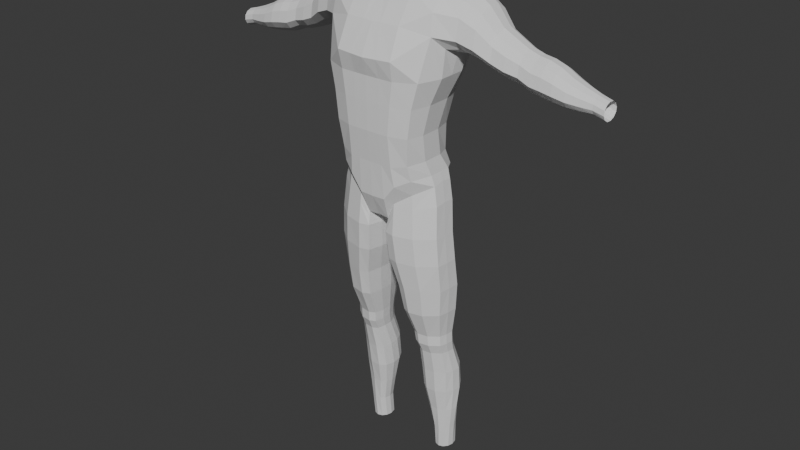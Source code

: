 # Source: body.blend  (saved by Blender 4.2.66; exported with 4.5.12 LTS)
import bpy
from mathutils import Matrix  # noqa: F401  (used for matrix-valued properties, if any)

bpy.ops.wm.read_factory_settings(use_empty=True)
scene = bpy.context.scene
scene.name = 'Scene'

# ---- collections
col_model = bpy.data.collections.new('Model'); scene.collection.children.link(col_model)
col_body = bpy.data.collections.new('Body'); col_model.children.link(col_body)
col_references = bpy.data.collections.new('References'); scene.collection.children.link(col_references)
col_male_neutral = bpy.data.collections.new('Male/Neutral'); col_references.children.link(col_male_neutral)
col_body_m = bpy.data.collections.new('Body_M'); col_male_neutral.children.link(col_body_m)
col_head_m = bpy.data.collections.new('Head_M'); col_male_neutral.children.link(col_head_m)
col_hands_n = bpy.data.collections.new('Hands_N'); col_male_neutral.children.link(col_hands_n)
col_feet_n = bpy.data.collections.new('Feet_N'); col_male_neutral.children.link(col_feet_n)
col_female = bpy.data.collections.new('Female'); col_references.children.link(col_female)
col_body_f = bpy.data.collections.new('Body_F'); col_female.children.link(col_body_f)
col_head_f = bpy.data.collections.new('Head_F'); col_female.children.link(col_head_f)

# ---- world
world_world = bpy.data.worlds.new('World'); scene.world = world_world
world_world.use_nodes = True; world_world.node_tree.nodes.clear()
_N = world_world.node_tree.nodes; _L = world_world.node_tree.links
n0 = _N.new('ShaderNodeOutputWorld'); n0.name = 'World Output'; n0.location = (300, 300)
n1 = _N.new('ShaderNodeBackground'); n1.name = 'Background'; n1.location = (10, 300)
n1.inputs[0].default_value = (0.05088, 0.05088, 0.05088, 1.0)
_L.new(n1.outputs[0], n0.inputs[0])
n0.is_active_output = True
world_world.color = (0.05088, 0.05088, 0.05088)
world_world.use_sun_shadow = False
world_world.sun_shadow_jitter_overblur = 0.0

# ---- meshes
me_cube_001 = bpy.data.meshes.new('Cube.001')
me_cube_001.from_pydata([(0.6249, -0.3845, -0.7243), (0.8968, -0.1074, 2.39), (0.6328, 0.4853, -0.7347), (0.9233, 0.8362, 2.194), (0.9644, 0.6974, 1.614), (0.9401, -0.3791, 1.844), (0.8548, 0.6145, 1.185), (0.8505, -0.5525, 1.175), (0.7483, 0.4673, 0.7496), (0.7458, -0.574, 0.7476), (0.6865, 0.3602, 0.2723), (0.6849, -0.5806, 0.2749), (0.6369, 0.4149, -0.2036), (0.6351, -0.5252, -0.1979), (0.6664, 0.511, -0.4626), (0.6601, -0.463, -0.4558), (0.3384, 0.5847, -0.9313), (-0.0004128, 0.5584, -1.22), (0.0, 0.7819, 2.442), (0.4889, 0.7808, 2.439), (3.313e-05, -0.4428, -1.21), (0.3371, -0.4804, -0.9202), (0.4916, -0.2385, 2.419), (0.0, -0.2381, 2.42), (0.4993, -0.7593, 1.478), (0.0, -0.8001, 1.462), (0.0, 0.916, 1.501), (0.4993, 0.8868, 1.512), (0.0, 0.7606, 1.168), (0.4827, 0.7487, 1.172), (0.4827, -0.6956, 1.16), (0.0, -0.7053, 1.159), (0.4296, -0.6915, 0.7576), (0.0, -0.7054, 0.7619), (0.0, 0.5856, 0.7619), (0.4296, 0.5725, 0.7576), (0.0, 0.4342, 0.2811), (0.3846, 0.4331, 0.2803), (0.3846, -0.6851, 0.2835), (0.0, -0.6963, 0.2838), (0.3922, -0.6272, -0.2449), (7.267e-05, -0.636, -0.2406), (-0.0003756, 0.5076, -0.2517), (0.3922, 0.5029, -0.2545), (0.0001521, 0.6765, -0.8375), (0.428, 0.6529, -0.5802), (0.428, -0.5875, -0.5753), (0.0004279, -0.6027, -0.8334), (0.2551, 0.147, 2.631), (0.2538, 0.5073, 2.634), (0.124, -0.1943, -1.362), (0.124, 0.3196, -1.364), (0.8702, -0.1407, -0.5908), (0.8719, 0.2402, -0.586), (0.9007, 0.682, 2.372), (0.8853, 0.1824, 2.501), (1.068, 0.3843, 1.58), (1.031, -0.1482, 1.63), (0.2329, -0.5963, -0.8305), (0.2329, 0.6653, -0.8349), (0.2192, 0.5072, -0.2533), (0.2192, -0.6331, -0.2429), (1.024, 0.2649, 1.199), (1.022, -0.2061, 1.197), (0.8582, 0.1485, 0.7661), (0.8577, -0.2655, 0.7647), (0.2162, -0.6921, 0.2831), (0.2162, 0.4364, 0.2801), (0.2371, 0.5816, 0.7595), (0.2371, -0.7004, 0.7594), (0.7707, 0.04563, 0.2826), (0.7713, -0.3158, 0.2833), (0.7663, 0.1177, -0.1609), (0.7674, -0.249, -0.1587), (0.2372, -0.7013, 1.16), (0.2372, 0.7561, 1.171), (0.2401, 0.9025, 1.506), (0.2401, -0.781, 1.47), (0.8236, 0.2496, -0.4133), (0.8205, -0.1628, -0.41), (0.4642, 0.5008, 2.607), (0.4654, 0.1388, 2.602), (0.0, 0.5054, 2.638), (0.0, 0.1513, 2.636), (0.1785, -0.236, 2.44), (0.1906, -0.4469, -1.223), (0.1785, 0.7883, 2.458), (0.1915, 0.5631, -1.232), (0.0001475, 0.3194, -1.369), (0.0001475, -0.194, -1.367), (0.0001475, 0.06191, -1.381), (0.09561, 0.06188, -1.376), (0.871, 0.0547, -0.5536), (0.8883, 0.4534, 2.483), (1.065, 0.1373, 1.597), (1.023, 0.0294, 1.198), (0.858, -0.05849, 0.7654), (0.771, -0.1351, 0.2829), (0.7668, -0.06565, -0.1598), (0.8221, 0.04343, -0.4116), (0.4648, 0.3198, 2.604), (0.0, 0.3284, 2.637), (0.2546, 0.3276, 2.634), (0.6249, -0.3845, -0.7243), (0.6328, 0.4853, -0.7347), (0.3384, 0.5847, -0.9313), (0.3371, -0.4804, -0.9202), (0.124, -0.1943, -1.362), (0.124, 0.3196, -1.364), (0.8702, -0.1407, -0.5908), (0.8719, 0.2402, -0.586), (0.1906, -0.4469, -1.223), (0.1915, 0.5631, -1.232), (0.09561, 0.06188, -1.376), (0.871, 0.0547, -0.5536), (0.7111, 0.2896, -5.868), (0.8508, 0.5897, -5.868), (0.7911, 0.6624, -5.868), (0.6298, 0.3159, -5.868), (0.5479, 0.4884, -5.868), (0.6286, 0.6616, -5.868), (0.7922, 0.3168, -5.868), (0.8729, 0.49, -5.868), (0.57, 0.3887, -5.868), (0.7097, 0.6888, -5.868), (0.5694, 0.5883, -5.868), (0.8515, 0.3901, -5.868), (0.4465, -0.04255, -3.577), (0.5493, -0.09485, -3.577), (0.4619, 0.4348, -3.577), (0.5373, 0.555, -3.577), (0.8857, 0.05266, -3.577), (0.7269, -0.06706, -3.577), (0.6547, 0.5499, -3.577), (0.8213, 0.468, -3.577), (0.4098, 0.1196, -3.577), (0.4112, 0.2838, -3.577), (0.9391, 0.3091, -3.577), (0.9248, 0.1759, -3.577), (0.4667, 0.04198, -3.765), (0.431, -0.06423, -3.389), (0.5369, -0.1148, -3.389), (0.5621, -0.009625, -3.765), (0.4855, 0.4821, -3.765), (0.4421, 0.4304, -3.389), (0.3927, 0.2729, -3.389), (0.4358, 0.3439, -3.765), (0.9268, 0.3601, -3.765), (0.9352, 0.3066, -3.389), (0.8108, 0.4705, -3.389), (0.8203, 0.5075, -3.765), (0.6681, 0.5845, -3.765), (0.6368, 0.5537, -3.389), (0.5166, 0.5578, -3.389), (0.5584, 0.5902, -3.765), (0.4327, 0.1922, -3.765), (0.3931, 0.103, -3.389), (0.8733, 0.1214, -3.765), (0.8844, 0.04335, -3.389), (0.9215, 0.1705, -3.389), (0.9124, 0.2356, -3.765), (0.7208, -0.08308, -3.389), (0.7259, 0.01322, -3.765), (0.5044, -0.3203, -2.9), (0.4788, -0.404, -2.428), (0.3898, -0.4962, -1.931), (0.3474, -0.5346, -1.451), (0.1729, -0.4935, -1.451), (0.2154, -0.4479, -1.931), (0.3276, -0.3476, -2.428), (0.3688, -0.2597, -2.9), (0.1121, -0.2359, -1.451), (0.1543, -0.1929, -1.931), (0.2743, -0.09414, -2.428), (0.3207, -0.02686, -2.9), (0.7471, -0.2651, -2.9), (0.7568, -0.3334, -2.428), (0.7183, -0.4156, -1.931), (0.6837, -0.4446, -1.451), (0.3141, 0.2095, -2.9), (0.2608, 0.1631, -2.428), (0.1323, 0.06576, -1.931), (0.0839, 0.02559, -1.451), (0.1259, 0.2853, -1.451), (0.183, 0.3192, -1.931), (0.313, 0.4111, -2.428), (0.3688, 0.4334, -2.9), (0.1979, 0.5254, -1.451), (0.2662, 0.5476, -1.931), (0.3956, 0.6281, -2.428), (0.4532, 0.6224, -2.9), (0.8373, 0.5132, -2.9), (0.8316, 0.5212, -2.428), (0.777, 0.4508, -1.931), (0.7168, 0.4373, -1.451), (0.9882, 0.1868, -1.451), (1.033, 0.2026, -1.931), (1.04, 0.274, -2.428), (1.011, 0.2856, -2.9), (0.9834, -0.005661, -1.451), (1.025, 0.008622, -1.931), (1.029, 0.07724, -2.428), (0.9974, 0.1008, -2.9), (0.6029, 0.623, -2.9), (0.5583, 0.6349, -2.428), (0.4492, 0.56, -1.931), (0.3769, 0.5429, -1.451), (0.9721, -0.2045, -1.451), (1.002, -0.1875, -1.931), (0.9991, -0.117, -2.428), (0.9607, -0.07704, -2.9), (0.5657, 0.3381, -5.45), (0.4891, 0.2883, -5.029), (0.432, 0.2164, -4.616), (0.4377, 0.1476, -4.194), (0.3984, 0.3167, -4.194), (0.3923, 0.3817, -4.616), (0.4555, 0.404, -5.029), (0.5413, 0.4408, -5.451), (0.6323, 0.274, -5.45), (0.5813, 0.2262, -5.029), (0.5422, 0.14, -4.616), (0.5475, 0.08025, -4.194), (0.7288, 0.2585, -5.451), (0.7222, 0.2198, -5.029), (0.718, 0.144, -4.616), (0.7299, 0.09594, -4.195), (0.6182, 0.6247, -5.45), (0.546, 0.6161, -5.029), (0.483, 0.6911, -4.616), (0.4733, 0.6384, -4.194), (0.5677, 0.7493, -4.194), (0.5894, 0.7873, -4.616), (0.6459, 0.6735, -5.029), (0.699, 0.6652, -5.45), (0.5599, 0.544, -5.451), (0.4747, 0.5203, -5.029), (0.4081, 0.5483, -4.616), (0.4078, 0.4873, -4.194), (0.8993, 0.4734, -5.45), (0.9463, 0.4697, -5.029), (0.9724, 0.5106, -4.616), (0.9717, 0.4792, -4.194), (0.9515, 0.3349, -4.194), (0.9481, 0.3648, -4.616), (0.9221, 0.3638, -5.029), (0.8788, 0.3753, -5.45), (0.8625, 0.5756, -5.45), (0.8802, 0.5842, -5.029), (0.8775, 0.6738, -4.616), (0.8625, 0.6455, -4.194), (0.7862, 0.6445, -5.45), (0.7625, 0.6561, -5.029), (0.724, 0.7695, -4.616), (0.6978, 0.7374, -4.194), (0.8223, 0.2991, -5.451), (0.8555, 0.2772, -5.029), (0.8812, 0.2403, -4.616), (0.8962, 0.2069, -4.194), (0.9417, 0.8437, 1.928), (0.9109, -0.3052, 2.181), (0.483, -0.545, 1.951), (0.0, -0.5671, 1.943), (0.0, 0.9458, 1.976), (0.4816, 0.9292, 1.981), (0.1562, -0.5554, 1.958), (0.1561, 0.942, 1.988), (3.491, 0.2176, 1.271), (3.491, 0.4933, 1.18), (3.491, 0.4325, 1.043), (3.491, 0.1568, 1.133), (3.491, 0.4573, 1.249), (3.491, 0.2981, 1.302), (3.491, 0.352, 1.012), (3.491, 0.1928, 1.064), (3.491, 0.3858, 1.294), (3.491, 0.2642, 1.019), (3.491, 0.4842, 1.104), (3.491, 0.1658, 1.209), (1.949, 0.1234, 1.808), (1.736, 0.111, 1.916), (1.497, 0.05771, 2.172), (1.241, 0.02376, 2.329), (1.949, 0.2793, 1.879), (1.736, 0.2768, 1.992), (1.497, 0.2652, 2.268), (1.241, 0.258, 2.438), (1.241, 0.4783, 2.42), (1.497, 0.4617, 2.252), (1.736, 0.4351, 1.979), (1.949, 0.4294, 1.866), (2.528, 0.2818, 1.682), (2.162, 0.2844, 1.77), (2.359, 0.2823, 1.707), (2.162, 0.4176, 1.759), (2.528, 0.4233, 1.669), (2.359, 0.4224, 1.695), (2.529, 0.1392, 1.616), (2.162, 0.1477, 1.708), (2.359, 0.1396, 1.642), (2.53, 0.01528, 1.305), (2.16, 0.02512, 1.408), (2.359, 0.01376, 1.329), (2.161, 0.05551, 1.589), (2.529, 0.04407, 1.49), (2.359, 0.044, 1.516), (2.53, 0.5289, 1.164), (2.16, 0.5238, 1.28), (2.359, 0.5306, 1.192), (2.161, 0.3704, 1.229), (2.53, 0.3721, 1.107), (2.359, 0.3722, 1.136), (2.162, 0.529, 1.69), (2.529, 0.5409, 1.593), (2.359, 0.5393, 1.621), (2.53, 0.1064, 1.192), (2.161, 0.1165, 1.307), (2.359, 0.1073, 1.22), (2.161, 0.2324, 1.24), (2.53, 0.2273, 1.119), (2.359, 0.228, 1.149), (2.529, 0.6123, 1.473), (2.161, 0.5991, 1.58), (2.359, 0.6115, 1.503), (2.161, 0.5981, 1.429), (2.53, 0.6087, 1.315), (2.359, 0.6092, 1.345), (1.949, 0.5552, 1.789), (1.736, 0.5679, 1.899), (1.497, 0.6269, 2.153), (1.241, 0.6638, 2.31), (1.241, -0.1358, 2.124), (1.497, -0.08338, 1.99), (1.736, -0.001411, 1.771), (1.949, 0.01803, 1.671), (1.241, -0.1944, 1.795), (1.497, -0.1342, 1.702), (1.736, -0.04101, 1.543), (1.949, -0.01803, 1.461), (1.241, -0.02117, 1.636), (1.497, 0.01651, 1.559), (1.736, 0.07681, 1.427), (1.949, 0.08976, 1.349), (1.949, 0.3766, 1.262), (1.736, 0.3798, 1.337), (1.497, 0.3934, 1.449), (1.241, 0.402, 1.514), (1.241, 0.6722, 1.602), (1.497, 0.6315, 1.527), (1.736, 0.5688, 1.399), (1.949, 0.553, 1.321), (1.241, 0.7928, 1.87), (1.497, 0.7395, 1.762), (1.736, 0.6561, 1.585), (1.949, 0.6363, 1.493), (1.949, 0.2209, 1.275), (1.736, 0.2155, 1.35), (1.497, 0.1892, 1.465), (1.241, 0.173, 1.532), (1.949, 0.6359, 1.666), (1.736, 0.6545, 1.77), (1.497, 0.7361, 1.994), (1.241, 0.7878, 2.133), (3.31, 0.2982, 1.354), (3.109, 0.2918, 1.425), (2.917, 0.2854, 1.505), (2.715, 0.2819, 1.617), (2.716, 0.1412, 1.556), (2.917, 0.1583, 1.456), (3.109, 0.1871, 1.385), (3.31, 0.2157, 1.322), (3.31, 0.3857, 1.346), (3.109, 0.4004, 1.416), (2.917, 0.4149, 1.495), (2.716, 0.4231, 1.604), (3.31, 0.4574, 1.303), (3.109, 0.4897, 1.364), (2.917, 0.522, 1.434), (2.716, 0.5402, 1.532), (2.716, 0.04781, 1.439), (2.917, 0.07436, 1.359), (3.109, 0.1184, 1.305), (3.31, 0.162, 1.259), (3.31, 0.1504, 1.177), (3.109, 0.1016, 1.196), (2.917, 0.0518, 1.223), (2.717, 0.02097, 1.27), (2.717, 0.1075, 1.162), (2.918, 0.1263, 1.13), (3.109, 0.1593, 1.116), (3.31, 0.1922, 1.11), (3.31, 0.4376, 1.091), (3.109, 0.4701, 1.094), (2.918, 0.5035, 1.105), (2.717, 0.5245, 1.133), (2.716, 0.6046, 1.271), (2.917, 0.5775, 1.216), (3.109, 0.5327, 1.182), (3.31, 0.4886, 1.157), (3.31, 0.3525, 1.06), (3.109, 0.3598, 1.056), (2.918, 0.3672, 1.06), (2.717, 0.3716, 1.079), (3.31, 0.2645, 1.067), (3.109, 0.2499, 1.065), (2.918, 0.2355, 1.07), (2.717, 0.2275, 1.092), (3.31, 0.4957, 1.235), (3.109, 0.5396, 1.281), (2.917, 0.5837, 1.337), (2.716, 0.6097, 1.418), (0.1847, -0.4626, -1.3), (0.12, -0.2083, -1.392), (0.3405, -0.4986, -1.098), (0.6446, -0.4046, -0.968), (0.09168, 0.04971, -1.401), (0.6609, 0.4692, -0.9749), (0.3513, 0.5707, -1.106), (0.1246, 0.3081, -1.393), (0.1936, 0.5505, -1.305), (0.9395, 0.2223, -0.9143), (0.9374, 0.03446, -0.8928), (0.933, -0.1621, -0.9175)], [], [(264, 19, 3, 259), (63, 57, 5, 7), (29, 27, 4, 6), (35, 29, 6, 8), (65, 63, 7, 9), (71, 65, 9, 11), (37, 35, 8, 10), (43, 37, 10, 12), (73, 71, 11, 13), (79, 73, 13, 15), (45, 43, 12, 14), (16, 45, 14, 2), (52, 79, 15, 0), (0, 15, 46, 21), (85, 58, 47, 20), (87, 59, 45, 16), (32, 30, 74, 69), (59, 60, 43, 45), (15, 13, 40, 46), (58, 61, 41, 47), (38, 32, 69, 66), (13, 11, 38, 40), (61, 66, 39, 41), (36, 34, 68, 67), (42, 36, 67, 60), (60, 67, 37, 43), (40, 38, 66, 61), (67, 68, 35, 37), (11, 9, 32, 38), (66, 69, 33, 39), (46, 40, 61, 58), (9, 7, 30, 32), (69, 74, 31, 33), (44, 42, 60, 59), (17, 44, 59, 87), (68, 75, 29, 35), (21, 46, 58, 85), (75, 76, 27, 29), (7, 5, 24, 30), (74, 77, 25, 31), (55, 81, 22, 1), (48, 83, 23, 84), (260, 1, 22, 261), (265, 84, 23, 262), (266, 86, 19, 264), (100, 102, 48, 81), (28, 26, 76, 75), (19, 86, 49, 80), (86, 18, 82, 49), (102, 101, 83, 48), (3, 19, 80, 54), (93, 100, 81, 55), (2, 14, 78, 53), (92, 99, 79, 52), (34, 28, 75, 68), (90, 91, 50, 89), (14, 12, 72, 78), (99, 98, 73, 79), (12, 10, 70, 72), (98, 97, 71, 73), (17, 87, 51, 88), (263, 18, 86, 266), (10, 8, 64, 70), (97, 96, 65, 71), (8, 6, 62, 64), (96, 95, 63, 65), (261, 22, 84, 265), (89, 50, 85, 20), (6, 4, 56, 62), (95, 94, 57, 63), (81, 48, 84, 22), (30, 24, 77, 74), (88, 51, 91, 90), (62, 56, 94, 95), (64, 62, 95, 96), (70, 64, 96, 97), (72, 70, 97, 98), (78, 72, 98, 99), (53, 78, 99, 92), (54, 80, 100, 93), (49, 82, 101, 102), (80, 49, 102, 100), (92, 52, 109, 114), (0, 21, 106, 103), (2, 53, 110, 104), (85, 50, 107, 111), (87, 16, 105, 112), (21, 85, 111, 106), (51, 87, 112, 108), (91, 51, 108, 113), (16, 2, 104, 105), (52, 0, 103, 109), (50, 91, 113, 107), (53, 92, 114, 110), (170, 174, 156, 140), (186, 190, 153, 144), (198, 202, 159, 148), (190, 203, 152, 153), (163, 170, 140, 141), (210, 175, 161, 158), (227, 234, 124, 120), (179, 186, 144, 145), (202, 210, 158, 159), (234, 251, 117, 124), (239, 246, 126, 122), (191, 198, 148, 149), (203, 191, 149, 152), (218, 235, 125, 119), (251, 247, 116, 117), (139, 142, 128, 127), (174, 179, 145, 156), (223, 219, 118, 115), (246, 255, 121, 126), (175, 163, 141, 161), (255, 223, 115, 121), (247, 239, 122, 116), (235, 227, 120, 125), (219, 211, 123, 118), (138, 137, 148, 159), (136, 135, 156, 145), (134, 133, 152, 149), (132, 131, 158, 161), (130, 129, 144, 153), (128, 132, 161, 141), (131, 138, 159, 158), (135, 127, 140, 156), (133, 130, 153, 152), (137, 134, 149, 148), (129, 136, 145, 144), (127, 128, 141, 140), (211, 218, 119, 123), (143, 146, 136, 129), (147, 150, 134, 137), (151, 154, 130, 133), (155, 139, 127, 135), (157, 160, 138, 131), (142, 162, 132, 128), (154, 143, 129, 130), (162, 157, 131, 132), (150, 151, 133, 134), (146, 155, 135, 136), (160, 147, 137, 138), (414, 413, 166, 178), (178, 166, 165, 177), (177, 165, 164, 176), (176, 164, 163, 175), (412, 415, 182, 171), (171, 182, 181, 172), (172, 181, 180, 173), (173, 180, 179, 174), (417, 416, 194, 206), (206, 194, 193, 205), (205, 193, 192, 204), (204, 192, 191, 203), (416, 420, 195, 194), (194, 195, 196, 193), (193, 196, 197, 192), (192, 197, 198, 191), (421, 422, 207, 199), (199, 207, 208, 200), (200, 208, 209, 201), (201, 209, 210, 202), (415, 418, 183, 182), (182, 183, 184, 181), (181, 184, 185, 180), (180, 185, 186, 179), (422, 414, 178, 207), (207, 178, 177, 208), (208, 177, 176, 209), (209, 176, 175, 210), (413, 411, 167, 166), (166, 167, 168, 165), (165, 168, 169, 164), (164, 169, 170, 163), (419, 417, 206, 187), (187, 206, 205, 188), (188, 205, 204, 189), (189, 204, 203, 190), (420, 421, 199, 195), (195, 199, 200, 196), (196, 200, 201, 197), (197, 201, 202, 198), (418, 419, 187, 183), (183, 187, 188, 184), (184, 188, 189, 185), (185, 189, 190, 186), (411, 412, 171, 167), (167, 171, 172, 168), (168, 172, 173, 169), (169, 173, 174, 170), (139, 155, 215, 214), (214, 215, 216, 213), (213, 216, 217, 212), (212, 217, 218, 211), (142, 139, 214, 222), (222, 214, 213, 221), (221, 213, 212, 220), (220, 212, 211, 219), (146, 143, 230, 238), (238, 230, 229, 237), (237, 229, 228, 236), (236, 228, 227, 235), (150, 147, 242, 250), (250, 242, 241, 249), (249, 241, 240, 248), (248, 240, 239, 247), (157, 162, 226, 258), (258, 226, 225, 257), (257, 225, 224, 256), (256, 224, 223, 255), (160, 157, 258, 243), (243, 258, 257, 244), (244, 257, 256, 245), (245, 256, 255, 246), (162, 142, 222, 226), (226, 222, 221, 225), (225, 221, 220, 224), (224, 220, 219, 223), (151, 150, 250, 254), (254, 250, 249, 253), (253, 249, 248, 252), (252, 248, 247, 251), (155, 146, 238, 215), (215, 238, 237, 216), (216, 237, 236, 217), (217, 236, 235, 218), (147, 160, 243, 242), (242, 243, 244, 241), (241, 244, 245, 240), (240, 245, 246, 239), (154, 151, 254, 231), (231, 254, 253, 232), (232, 253, 252, 233), (233, 252, 251, 234), (143, 154, 231, 230), (230, 231, 232, 229), (229, 232, 233, 228), (228, 233, 234, 227), (24, 261, 265, 77), (26, 263, 266, 76), (76, 266, 264, 27), (77, 265, 262, 25), (5, 260, 261, 24), (27, 264, 259, 4), (283, 279, 298, 292), (290, 283, 292, 294), (338, 342, 316, 301), (350, 354, 324, 307), (370, 382, 278, 267), (334, 338, 301, 303), (359, 327, 312, 322), (342, 355, 318, 316), (354, 359, 322, 324), (390, 403, 276, 274), (279, 334, 303, 298), (343, 350, 307, 309), (355, 343, 309, 318), (383, 390, 274, 270), (407, 375, 271, 268), (54, 93, 287, 330), (398, 407, 268, 277), (403, 399, 273, 276), (391, 398, 277, 269), (375, 371, 275, 271), (399, 391, 269, 273), (382, 383, 270, 278), (327, 290, 294, 312), (371, 363, 272, 275), (325, 306, 308, 326), (326, 308, 307, 324), (304, 297, 299, 305), (305, 299, 298, 303), (313, 321, 323, 314), (314, 323, 322, 312), (321, 325, 326, 323), (323, 326, 324, 322), (319, 315, 317, 320), (320, 317, 316, 318), (310, 319, 320, 311), (311, 320, 318, 309), (315, 300, 302, 317), (317, 302, 301, 316), (295, 313, 314, 296), (296, 314, 312, 294), (306, 310, 311, 308), (308, 311, 309, 307), (300, 304, 305, 302), (302, 305, 303, 301), (297, 291, 293, 299), (299, 293, 292, 298), (291, 295, 296, 293), (293, 296, 294, 292), (363, 370, 267, 272), (330, 287, 288, 329), (329, 288, 289, 328), (328, 289, 290, 327), (94, 56, 346, 358), (358, 346, 345, 357), (357, 345, 344, 356), (356, 344, 343, 355), (56, 4, 347, 346), (346, 347, 348, 345), (345, 348, 349, 344), (344, 349, 350, 343), (1, 260, 331, 282), (282, 331, 332, 281), (281, 332, 333, 280), (280, 333, 334, 279), (259, 3, 362, 351), (351, 362, 361, 352), (352, 361, 360, 353), (353, 360, 359, 354), (57, 94, 358, 339), (339, 358, 357, 340), (340, 357, 356, 341), (341, 356, 355, 342), (3, 54, 330, 362), (362, 330, 329, 361), (361, 329, 328, 360), (360, 328, 327, 359), (260, 5, 335, 331), (331, 335, 336, 332), (332, 336, 337, 333), (333, 337, 338, 334), (4, 259, 351, 347), (347, 351, 352, 348), (348, 352, 353, 349), (349, 353, 354, 350), (5, 57, 339, 335), (335, 339, 340, 336), (336, 340, 341, 337), (337, 341, 342, 338), (93, 55, 286, 287), (287, 286, 285, 288), (288, 285, 284, 289), (289, 284, 283, 290), (55, 1, 282, 286), (286, 282, 281, 285), (285, 281, 280, 284), (284, 280, 279, 283), (291, 297, 367, 366), (366, 367, 368, 365), (365, 368, 369, 364), (364, 369, 370, 363), (295, 291, 366, 374), (374, 366, 365, 373), (373, 365, 364, 372), (372, 364, 363, 371), (304, 300, 386, 379), (379, 386, 385, 380), (380, 385, 384, 381), (381, 384, 383, 382), (310, 306, 394, 402), (402, 394, 393, 401), (401, 393, 392, 400), (400, 392, 391, 399), (313, 295, 374, 378), (378, 374, 373, 377), (377, 373, 372, 376), (376, 372, 371, 375), (306, 325, 395, 394), (394, 395, 396, 393), (393, 396, 397, 392), (392, 397, 398, 391), (319, 310, 402, 406), (406, 402, 401, 405), (405, 401, 400, 404), (404, 400, 399, 403), (325, 321, 410, 395), (395, 410, 409, 396), (396, 409, 408, 397), (397, 408, 407, 398), (321, 313, 378, 410), (410, 378, 377, 409), (409, 377, 376, 408), (408, 376, 375, 407), (300, 315, 387, 386), (386, 387, 388, 385), (385, 388, 389, 384), (384, 389, 390, 383), (315, 319, 406, 387), (387, 406, 405, 388), (388, 405, 404, 389), (389, 404, 403, 390), (297, 304, 379, 367), (367, 379, 380, 368), (368, 380, 381, 369), (369, 381, 382, 370), (111, 107, 412, 411), (108, 112, 419, 418), (110, 114, 421, 420), (112, 105, 417, 419), (106, 111, 411, 413), (109, 103, 414, 422), (113, 108, 418, 415), (114, 109, 422, 421), (104, 110, 420, 416), (105, 104, 416, 417), (107, 113, 415, 412), (103, 106, 413, 414)])
_uv = me_cube_001.uv_layers.new(name='UVMap')
_uv.uv.foreach_set('vector', [0.5985, 0.4378, 0.625, 0.4378, 0.625, 0.5, 0.5985, 0.5, 0.5407, 0.6667, 0.5713, 0.6667, 0.5713, 0.75, 0.5407, 0.75, 0.5407, 0.4378, 0.5713, 0.4378, 0.5713, 0.5, 0.5407, 0.5, 0.5166, 0.4378, 0.5407, 0.4378, 0.5407, 0.5, 0.5166, 0.5, 0.5166, 0.6667, 0.5407, 0.6667, 0.5407, 0.75, 0.5166, 0.75, 0.4841, 0.6667, 0.5166, 0.6667, 0.5166, 0.75, 0.4841, 0.75, 0.4841, 0.4378, 0.5166, 0.4378, 0.5166, 0.5, 0.4841, 0.5, 0.4523, 0.4378, 0.4841, 0.4378, 0.4841, 0.5, 0.4523, 0.5, 0.4523, 0.6667, 0.4841, 0.6667, 0.4841, 0.75, 0.4523, 0.75, 0.4181, 0.6667, 0.4523, 0.6667, 0.4523, 0.75, 0.4181, 0.75, 0.4181, 0.4378, 0.4523, 0.4378, 0.4523, 0.5, 0.4181, 0.5, 0.375, 0.4378, 0.4181, 0.4378, 0.4181, 0.5, 0.375, 0.5, 0.375, 0.6667, 0.4181, 0.6667, 0.4181, 0.75, 0.375, 0.75, 0.375, 0.75, 0.4181, 0.75, 0.4181, 0.8122, 0.375, 0.8122, 0.375, 0.8532, 0.4181, 0.8532, 0.4181, 0.8747, 0.375, 0.8747, 0.375, 0.3968, 0.4181, 0.3968, 0.4181, 0.4378, 0.375, 0.4378, 0.5166, 0.8122, 0.5407, 0.8122, 0.5407, 0.8532, 0.5166, 0.8532, 0.4181, 0.3968, 0.4523, 0.3968, 0.4523, 0.4378, 0.4181, 0.4378, 0.4181, 0.75, 0.4523, 0.75, 0.4523, 0.8122, 0.4181, 0.8122, 0.4181, 0.8532, 0.4523, 0.8532, 0.4523, 0.8747, 0.4181, 0.8747, 0.4841, 0.8122, 0.5166, 0.8122, 0.5166, 0.8532, 0.4841, 0.8532, 0.4523, 0.75, 0.4841, 0.75, 0.4841, 0.8122, 0.4523, 0.8122, 0.4523, 0.8532, 0.4841, 0.8532, 0.4841, 0.8747, 0.4523, 0.8747, 0.4841, 0.3753, 0.5166, 0.3753, 0.5166, 0.3968, 0.4841, 0.3968, 0.4523, 0.3753, 0.4841, 0.3753, 0.4841, 0.3968, 0.4523, 0.3968, 0.4523, 0.3968, 0.4841, 0.3968, 0.4841, 0.4378, 0.4523, 0.4378, 0.4523, 0.8122, 0.4841, 0.8122, 0.4841, 0.8532, 0.4523, 0.8532, 0.4841, 0.3968, 0.5166, 0.3968, 0.5166, 0.4378, 0.4841, 0.4378, 0.4841, 0.75, 0.5166, 0.75, 0.5166, 0.8122, 0.4841, 0.8122, 0.4841, 0.8532, 0.5166, 0.8532, 0.5166, 0.8747, 0.4841, 0.8747, 0.4181, 0.8122, 0.4523, 0.8122, 0.4523, 0.8532, 0.4181, 0.8532, 0.5166, 0.75, 0.5407, 0.75, 0.5407, 0.8122, 0.5166, 0.8122, 0.5166, 0.8532, 0.5407, 0.8532, 0.5407, 0.8747, 0.5166, 0.8747, 0.4181, 0.3753, 0.4523, 0.3753, 0.4523, 0.3968, 0.4181, 0.3968, 0.375, 0.3753, 0.4181, 0.3753, 0.4181, 0.3968, 0.375, 0.3968, 0.5166, 0.3968, 0.5407, 0.3968, 0.5407, 0.4378, 0.5166, 0.4378, 0.375, 0.8122, 0.4181, 0.8122, 0.4181, 0.8532, 0.375, 0.8532, 0.5407, 0.3968, 0.5713, 0.3968, 0.5713, 0.4378, 0.5407, 0.4378, 0.5407, 0.75, 0.5713, 0.75, 0.5713, 0.8122, 0.5407, 0.8122, 0.5407, 0.8532, 0.5713, 0.8532, 0.5713, 0.8747, 0.5407, 0.8747, 0.625, 0.6667, 0.6872, 0.6667, 0.6872, 0.75, 0.625, 0.75, 0.7282, 0.6667, 0.7497, 0.6667, 0.7497, 0.75, 0.7282, 0.75, 0.5985, 0.75, 0.625, 0.75, 0.625, 0.8122, 0.5985, 0.8122, 0.5985, 0.8532, 0.625, 0.8532, 0.625, 0.8747, 0.5985, 0.8747, 0.5985, 0.3968, 0.625, 0.3968, 0.625, 0.4378, 0.5985, 0.4378, 0.6872, 0.625, 0.7282, 0.625, 0.7282, 0.6667, 0.6872, 0.6667, 0.5407, 0.3753, 0.5713, 0.3753, 0.5713, 0.3968, 0.5407, 0.3968, 0.6872, 0.5, 0.7282, 0.5, 0.7282, 0.5833, 0.6872, 0.5833, 0.7282, 0.5, 0.7497, 0.5, 0.7497, 0.5833, 0.7282, 0.5833, 0.7282, 0.625, 0.7497, 0.625, 0.7497, 0.6667, 0.7282, 0.6667, 0.625, 0.5, 0.6872, 0.5, 0.6872, 0.5833, 0.625, 0.5833, 0.625, 0.625, 0.6872, 0.625, 0.6872, 0.6667, 0.625, 0.6667, 0.375, 0.5, 0.4181, 0.5, 0.4181, 0.5833, 0.375, 0.5833, 0.375, 0.625, 0.4181, 0.625, 0.4181, 0.6667, 0.375, 0.6667, 0.5166, 0.3753, 0.5407, 0.3753, 0.5407, 0.3968, 0.5166, 0.3968, 0.2503, 0.625, 0.2718, 0.625, 0.2718, 0.6667, 0.2503, 0.6667, 0.4181, 0.5, 0.4523, 0.5, 0.4523, 0.5833, 0.4181, 0.5833, 0.4181, 0.625, 0.4523, 0.625, 0.4523, 0.6667, 0.4181, 0.6667, 0.4523, 0.5, 0.4841, 0.5, 0.4841, 0.5833, 0.4523, 0.5833, 0.4523, 0.625, 0.4841, 0.625, 0.4841, 0.6667, 0.4523, 0.6667, 0.2503, 0.5, 0.2718, 0.5, 0.2718, 0.5833, 0.2503, 0.5833, 0.5985, 0.3753, 0.625, 0.3753, 0.625, 0.3968, 0.5985, 0.3968, 0.4841, 0.5, 0.5166, 0.5, 0.5166, 0.5833, 0.4841, 0.5833, 0.4841, 0.625, 0.5166, 0.625, 0.5166, 0.6667, 0.4841, 0.6667, 0.5166, 0.5, 0.5407, 0.5, 0.5407, 0.5833, 0.5166, 0.5833, 0.5166, 0.625, 0.5407, 0.625, 0.5407, 0.6667, 0.5166, 0.6667, 0.5985, 0.8122, 0.625, 0.8122, 0.625, 0.8532, 0.5985, 0.8532, 0.2503, 0.6667, 0.2718, 0.6667, 0.2718, 0.75, 0.2503, 0.75, 0.5407, 0.5, 0.5713, 0.5, 0.5713, 0.5833, 0.5407, 0.5833, 0.5407, 0.625, 0.5713, 0.625, 0.5713, 0.6667, 0.5407, 0.6667, 0.6872, 0.6667, 0.7282, 0.6667, 0.7282, 0.75, 0.6872, 0.75, 0.5407, 0.8122, 0.5713, 0.8122, 0.5713, 0.8532, 0.5407, 0.8532, 0.2503, 0.5833, 0.2718, 0.5833, 0.2718, 0.625, 0.2503, 0.625, 0.5407, 0.5833, 0.5713, 0.5833, 0.5713, 0.625, 0.5407, 0.625, 0.5166, 0.5833, 0.5407, 0.5833, 0.5407, 0.625, 0.5166, 0.625, 0.4841, 0.5833, 0.5166, 0.5833, 0.5166, 0.625, 0.4841, 0.625, 0.4523, 0.5833, 0.4841, 0.5833, 0.4841, 0.625, 0.4523, 0.625, 0.4181, 0.5833, 0.4523, 0.5833, 0.4523, 0.625, 0.4181, 0.625, 0.375, 0.5833, 0.4181, 0.5833, 0.4181, 0.625, 0.375, 0.625, 0.625, 0.5833, 0.6872, 0.5833, 0.6872, 0.625, 0.625, 0.625, 0.7282, 0.5833, 0.7497, 0.5833, 0.7497, 0.625, 0.7282, 0.625, 0.6872, 0.5833, 0.7282, 0.5833, 0.7282, 0.625, 0.6872, 0.625, 0.375, 0.625, 0.375, 0.6667, 0.375, 0.6667, 0.375, 0.625, 0.375, 0.75, 0.375, 0.8122, 0.375, 0.8122, 0.375, 0.75, 0.375, 0.5, 0.375, 0.5833, 0.375, 0.5833, 0.375, 0.5, 0.2718, 0.75, 0.2718, 0.6667, 0.2718, 0.6667, 0.2718, 0.75, 0.375, 0.3968, 0.375, 0.4378, 0.375, 0.4378, 0.375, 0.3968, 0.375, 0.8122, 0.375, 0.8532, 0.375, 0.8532, 0.375, 0.8122, 0.2718, 0.5833, 0.2718, 0.5, 0.2718, 0.5, 0.2718, 0.5833, 0.2718, 0.625, 0.2718, 0.5833, 0.2718, 0.5833, 0.2718, 0.625, 0.375, 0.4378, 0.375, 0.5, 0.375, 0.5, 0.375, 0.4378, 0.375, 0.6667, 0.375, 0.75, 0.375, 0.75, 0.375, 0.6667, 0.2718, 0.6667, 0.2718, 0.625, 0.2718, 0.625, 0.2718, 0.6667, 0.375, 0.5833, 0.375, 0.625, 0.375, 0.625, 0.375, 0.5833, 0.2718, 0.7474, 0.2718, 0.6651, 0.2718, 0.6647, 0.2718, 0.7467, 0.2718, 0.5814, 0.2718, 0.499, 0.2718, 0.4987, 0.2718, 0.581, 0.375, 0.5814, 0.375, 0.6241, 0.375, 0.6239, 0.375, 0.5809, 0.375, 0.3997, 0.375, 0.4374, 0.375, 0.4373, 0.375, 0.4004, 0.375, 0.8122, 0.375, 0.8528, 0.375, 0.8527, 0.375, 0.8122, 0.375, 0.6664, 0.375, 0.7504, 0.375, 0.7505, 0.375, 0.6663, 0.2718, 0.5829, 0.2718, 0.4997, 0.2718, 0.5, 0.2718, 0.5833, 0.2718, 0.6236, 0.2718, 0.5814, 0.2718, 0.581, 0.2718, 0.6233, 0.375, 0.6241, 0.375, 0.6664, 0.375, 0.6663, 0.375, 0.6239, 0.375, 0.3975, 0.375, 0.4377, 0.375, 0.4378, 0.375, 0.3968, 0.375, 0.5828, 0.375, 0.6248, 0.375, 0.625, 0.375, 0.5833, 0.375, 0.4981, 0.375, 0.5814, 0.375, 0.5809, 0.375, 0.4976, 0.375, 0.4374, 0.375, 0.4981, 0.375, 0.4976, 0.375, 0.4373, 0.2718, 0.6663, 0.2718, 0.6247, 0.2718, 0.625, 0.2718, 0.6667, 0.375, 0.4377, 0.375, 0.4995, 0.375, 0.5, 0.375, 0.4378, 0.375, 0.8527, 0.375, 0.8122, 0.375, 0.8122, 0.375, 0.8527, 0.2718, 0.6651, 0.2718, 0.6236, 0.2718, 0.6233, 0.2718, 0.6647, 0.375, 0.7501, 0.375, 0.8122, 0.375, 0.8122, 0.375, 0.75, 0.375, 0.6248, 0.375, 0.6666, 0.375, 0.6667, 0.375, 0.625, 0.375, 0.7504, 0.375, 0.8122, 0.375, 0.8122, 0.375, 0.7505, 0.375, 0.6666, 0.375, 0.7501, 0.375, 0.75, 0.375, 0.6667, 0.375, 0.4995, 0.375, 0.5828, 0.375, 0.5833, 0.375, 0.5, 0.2718, 0.6247, 0.2718, 0.5829, 0.2718, 0.5833, 0.2718, 0.625, 0.375, 0.8122, 0.375, 0.8531, 0.375, 0.8532, 0.375, 0.8122, 0.375, 0.6239, 0.375, 0.5809, 0.375, 0.5809, 0.375, 0.6239, 0.2718, 0.6233, 0.2718, 0.6647, 0.2718, 0.6647, 0.2718, 0.6233, 0.375, 0.4976, 0.375, 0.4373, 0.375, 0.4373, 0.375, 0.4976, 0.375, 0.7505, 0.375, 0.6663, 0.375, 0.6663, 0.375, 0.7505, 0.2718, 0.4987, 0.2718, 0.581, 0.2718, 0.581, 0.2718, 0.4987, 0.375, 0.8122, 0.375, 0.7505, 0.375, 0.7505, 0.375, 0.8122, 0.375, 0.6663, 0.375, 0.6239, 0.375, 0.6239, 0.375, 0.6663, 0.2718, 0.6647, 0.2718, 0.7467, 0.2718, 0.7467, 0.2718, 0.6647, 0.375, 0.4373, 0.375, 0.4004, 0.375, 0.4004, 0.375, 0.4373, 0.375, 0.5809, 0.375, 0.4976, 0.375, 0.4976, 0.375, 0.5809, 0.2718, 0.581, 0.2718, 0.6233, 0.2718, 0.6233, 0.2718, 0.581, 0.375, 0.8527, 0.375, 0.8122, 0.375, 0.8122, 0.375, 0.8527, 0.2718, 0.7493, 0.2718, 0.6663, 0.2718, 0.6667, 0.2718, 0.75, 0.2718, 0.5809, 0.2718, 0.6233, 0.2718, 0.6233, 0.2718, 0.581, 0.375, 0.5809, 0.375, 0.4976, 0.375, 0.4976, 0.375, 0.5809, 0.375, 0.4373, 0.375, 0.4005, 0.375, 0.4004, 0.375, 0.4373, 0.2718, 0.6647, 0.2718, 0.7467, 0.2718, 0.7467, 0.2718, 0.6647, 0.375, 0.6663, 0.375, 0.6239, 0.375, 0.6239, 0.375, 0.6663, 0.375, 0.8122, 0.375, 0.7505, 0.375, 0.7505, 0.375, 0.8122, 0.2718, 0.4987, 0.2718, 0.5809, 0.2718, 0.581, 0.2718, 0.4987, 0.375, 0.7505, 0.375, 0.6663, 0.375, 0.6663, 0.375, 0.7505, 0.375, 0.4976, 0.375, 0.4373, 0.375, 0.4373, 0.375, 0.4976, 0.2718, 0.6233, 0.2718, 0.6647, 0.2718, 0.6647, 0.2718, 0.6233, 0.375, 0.6239, 0.375, 0.5809, 0.375, 0.5809, 0.375, 0.6239, 0.375, 0.75, 0.375, 0.8122, 0.375, 0.8122, 0.375, 0.7501, 0.375, 0.7501, 0.375, 0.8122, 0.375, 0.8122, 0.375, 0.7502, 0.375, 0.7502, 0.375, 0.8122, 0.375, 0.8122, 0.375, 0.7503, 0.375, 0.7503, 0.375, 0.8122, 0.375, 0.8122, 0.375, 0.7504, 0.2718, 0.6665, 0.2718, 0.6249, 0.2718, 0.6247, 0.2718, 0.6663, 0.2718, 0.6663, 0.2718, 0.6247, 0.2718, 0.6243, 0.2718, 0.6659, 0.2718, 0.6659, 0.2718, 0.6243, 0.2718, 0.624, 0.2718, 0.6655, 0.2718, 0.6655, 0.2718, 0.624, 0.2718, 0.6236, 0.2718, 0.6651, 0.375, 0.4378, 0.375, 0.4998, 0.375, 0.4995, 0.375, 0.4377, 0.375, 0.4377, 0.375, 0.4995, 0.375, 0.499, 0.375, 0.4376, 0.375, 0.4376, 0.375, 0.499, 0.375, 0.4985, 0.375, 0.4375, 0.375, 0.4375, 0.375, 0.4985, 0.375, 0.4981, 0.375, 0.4374, 0.375, 0.4998, 0.375, 0.5832, 0.375, 0.5828, 0.375, 0.4995, 0.375, 0.4995, 0.375, 0.5828, 0.375, 0.5823, 0.375, 0.499, 0.375, 0.499, 0.375, 0.5823, 0.375, 0.5819, 0.375, 0.4985, 0.375, 0.4985, 0.375, 0.5819, 0.375, 0.5814, 0.375, 0.4981, 0.375, 0.6249, 0.375, 0.6666, 0.375, 0.6666, 0.375, 0.6248, 0.375, 0.6248, 0.375, 0.6666, 0.375, 0.6665, 0.375, 0.6245, 0.375, 0.6245, 0.375, 0.6665, 0.375, 0.6664, 0.375, 0.6243, 0.375, 0.6243, 0.375, 0.6664, 0.375, 0.6664, 0.375, 0.6241, 0.2718, 0.6249, 0.2718, 0.5832, 0.2718, 0.5829, 0.2718, 0.6247, 0.2718, 0.6247, 0.2718, 0.5829, 0.2718, 0.5824, 0.2718, 0.6243, 0.2718, 0.6243, 0.2718, 0.5824, 0.2718, 0.5819, 0.2718, 0.624, 0.2718, 0.624, 0.2718, 0.5819, 0.2718, 0.5814, 0.2718, 0.6236, 0.375, 0.6666, 0.375, 0.75, 0.375, 0.7501, 0.375, 0.6666, 0.375, 0.6666, 0.375, 0.7501, 0.375, 0.7502, 0.375, 0.6665, 0.375, 0.6665, 0.375, 0.7502, 0.375, 0.7503, 0.375, 0.6664, 0.375, 0.6664, 0.375, 0.7503, 0.375, 0.7504, 0.375, 0.6664, 0.375, 0.8122, 0.375, 0.8532, 0.375, 0.8531, 0.375, 0.8122, 0.375, 0.8122, 0.375, 0.8531, 0.375, 0.853, 0.375, 0.8122, 0.375, 0.8122, 0.375, 0.853, 0.375, 0.8529, 0.375, 0.8122, 0.375, 0.8122, 0.375, 0.8529, 0.375, 0.8528, 0.375, 0.8122, 0.375, 0.397, 0.375, 0.4378, 0.375, 0.4377, 0.375, 0.3975, 0.375, 0.3975, 0.375, 0.4377, 0.375, 0.4376, 0.375, 0.3982, 0.375, 0.3982, 0.375, 0.4376, 0.375, 0.4375, 0.375, 0.399, 0.375, 0.399, 0.375, 0.4375, 0.375, 0.4374, 0.375, 0.3997, 0.375, 0.5832, 0.375, 0.6249, 0.375, 0.6248, 0.375, 0.5828, 0.375, 0.5828, 0.375, 0.6248, 0.375, 0.6245, 0.375, 0.5823, 0.375, 0.5823, 0.375, 0.6245, 0.375, 0.6243, 0.375, 0.5819, 0.375, 0.5819, 0.375, 0.6243, 0.375, 0.6241, 0.375, 0.5814, 0.2718, 0.5832, 0.2718, 0.4999, 0.2718, 0.4997, 0.2718, 0.5829, 0.2718, 0.5829, 0.2718, 0.4997, 0.2718, 0.4995, 0.2718, 0.5824, 0.2718, 0.5824, 0.2718, 0.4995, 0.2718, 0.4992, 0.2718, 0.5819, 0.2718, 0.5819, 0.2718, 0.4992, 0.2718, 0.499, 0.2718, 0.5814, 0.2718, 0.7498, 0.2718, 0.6665, 0.2718, 0.6663, 0.2718, 0.7493, 0.2718, 0.7493, 0.2718, 0.6663, 0.2718, 0.6659, 0.2718, 0.7487, 0.2718, 0.7487, 0.2718, 0.6659, 0.2718, 0.6655, 0.2718, 0.748, 0.2718, 0.748, 0.2718, 0.6655, 0.2718, 0.6651, 0.2718, 0.7474, 0.2718, 0.7467, 0.2718, 0.6647, 0.2718, 0.6651, 0.2718, 0.7474, 0.2718, 0.7474, 0.2718, 0.6651, 0.2718, 0.6655, 0.2718, 0.748, 0.2718, 0.748, 0.2718, 0.6655, 0.2718, 0.6659, 0.2718, 0.7487, 0.2718, 0.7487, 0.2718, 0.6659, 0.2718, 0.6663, 0.2718, 0.7493, 0.375, 0.8122, 0.375, 0.8527, 0.375, 0.8528, 0.375, 0.8122, 0.375, 0.8122, 0.375, 0.8528, 0.375, 0.8529, 0.375, 0.8122, 0.375, 0.8122, 0.375, 0.8529, 0.375, 0.853, 0.375, 0.8122, 0.375, 0.8122, 0.375, 0.853, 0.375, 0.8531, 0.375, 0.8122, 0.2718, 0.6233, 0.2718, 0.5809, 0.2718, 0.5814, 0.2718, 0.6236, 0.2718, 0.6236, 0.2718, 0.5814, 0.2718, 0.5819, 0.2718, 0.624, 0.2718, 0.624, 0.2718, 0.5819, 0.2718, 0.5824, 0.2718, 0.6243, 0.2718, 0.6243, 0.2718, 0.5824, 0.2718, 0.5829, 0.2718, 0.6247, 0.375, 0.4976, 0.375, 0.5809, 0.375, 0.5814, 0.375, 0.4981, 0.375, 0.4981, 0.375, 0.5814, 0.375, 0.5819, 0.375, 0.4985, 0.375, 0.4985, 0.375, 0.5819, 0.375, 0.5824, 0.375, 0.499, 0.375, 0.499, 0.375, 0.5824, 0.375, 0.5828, 0.375, 0.4995, 0.375, 0.6663, 0.375, 0.7505, 0.375, 0.7504, 0.375, 0.6664, 0.375, 0.6664, 0.375, 0.7504, 0.375, 0.7503, 0.375, 0.6664, 0.375, 0.6664, 0.375, 0.7503, 0.375, 0.7502, 0.375, 0.6665, 0.375, 0.6665, 0.375, 0.7502, 0.375, 0.7501, 0.375, 0.6666, 0.375, 0.6239, 0.375, 0.6663, 0.375, 0.6664, 0.375, 0.6241, 0.375, 0.6241, 0.375, 0.6664, 0.375, 0.6664, 0.375, 0.6243, 0.375, 0.6243, 0.375, 0.6664, 0.375, 0.6665, 0.375, 0.6246, 0.375, 0.6246, 0.375, 0.6665, 0.375, 0.6666, 0.375, 0.6248, 0.375, 0.7505, 0.375, 0.8122, 0.375, 0.8122, 0.375, 0.7504, 0.375, 0.7504, 0.375, 0.8122, 0.375, 0.8122, 0.375, 0.7503, 0.375, 0.7503, 0.375, 0.8122, 0.375, 0.8122, 0.375, 0.7502, 0.375, 0.7502, 0.375, 0.8122, 0.375, 0.8122, 0.375, 0.7501, 0.375, 0.4373, 0.375, 0.4976, 0.375, 0.4981, 0.375, 0.4374, 0.375, 0.4374, 0.375, 0.4981, 0.375, 0.4985, 0.375, 0.4375, 0.375, 0.4375, 0.375, 0.4985, 0.375, 0.499, 0.375, 0.4376, 0.375, 0.4376, 0.375, 0.499, 0.375, 0.4995, 0.375, 0.4377, 0.2718, 0.6647, 0.2718, 0.6233, 0.2718, 0.6236, 0.2718, 0.6651, 0.2718, 0.6651, 0.2718, 0.6236, 0.2718, 0.624, 0.2718, 0.6655, 0.2718, 0.6655, 0.2718, 0.624, 0.2718, 0.6243, 0.2718, 0.6659, 0.2718, 0.6659, 0.2718, 0.6243, 0.2718, 0.6247, 0.2718, 0.6663, 0.375, 0.5809, 0.375, 0.6239, 0.375, 0.6241, 0.375, 0.5814, 0.375, 0.5814, 0.375, 0.6241, 0.375, 0.6243, 0.375, 0.5819, 0.375, 0.5819, 0.375, 0.6243, 0.375, 0.6246, 0.375, 0.5824, 0.375, 0.5824, 0.375, 0.6246, 0.375, 0.6248, 0.375, 0.5828, 0.375, 0.4005, 0.375, 0.4373, 0.375, 0.4374, 0.375, 0.3997, 0.375, 0.3997, 0.375, 0.4374, 0.375, 0.4375, 0.375, 0.399, 0.375, 0.399, 0.375, 0.4375, 0.375, 0.4376, 0.375, 0.3982, 0.375, 0.3982, 0.375, 0.4376, 0.375, 0.4377, 0.375, 0.3975, 0.2718, 0.5809, 0.2718, 0.4987, 0.2718, 0.499, 0.2718, 0.5814, 0.2718, 0.5814, 0.2718, 0.499, 0.2718, 0.4992, 0.2718, 0.5819, 0.2718, 0.5819, 0.2718, 0.4992, 0.2718, 0.4995, 0.2718, 0.5824, 0.2718, 0.5824, 0.2718, 0.4995, 0.2718, 0.4997, 0.2718, 0.5829, 0.5713, 0.8122, 0.5985, 0.8122, 0.5985, 0.8532, 0.5713, 0.8532, 0.5713, 0.3753, 0.5985, 0.3753, 0.5985, 0.3968, 0.5713, 0.3968, 0.5713, 0.3968, 0.5985, 0.3968, 0.5985, 0.4378, 0.5713, 0.4378, 0.5713, 0.8532, 0.5985, 0.8532, 0.5985, 0.8747, 0.5713, 0.8747, 0.5713, 0.75, 0.5985, 0.75, 0.5985, 0.8122, 0.5713, 0.8122, 0.5713, 0.4378, 0.5985, 0.4378, 0.5985, 0.5, 0.5713, 0.5, 0.625, 0.6667, 0.625, 0.75, 0.625, 0.75, 0.625, 0.6667, 0.625, 0.625, 0.625, 0.6667, 0.625, 0.6667, 0.625, 0.625, 0.5713, 0.75, 0.5713, 0.6667, 0.5713, 0.6667, 0.5713, 0.75, 0.5713, 0.5, 0.5985, 0.5, 0.5985, 0.5, 0.5713, 0.5, 0.625, 0.75, 0.5985, 0.75, 0.5985, 0.75, 0.625, 0.75, 0.5985, 0.75, 0.5713, 0.75, 0.5713, 0.75, 0.5985, 0.75, 0.625, 0.5, 0.625, 0.5833, 0.625, 0.5833, 0.625, 0.5, 0.5713, 0.6667, 0.5713, 0.625, 0.5713, 0.625, 0.5713, 0.6667, 0.5985, 0.5, 0.625, 0.5, 0.625, 0.5, 0.5985, 0.5, 0.5713, 0.6667, 0.5713, 0.625, 0.5713, 0.625, 0.5713, 0.6667, 0.625, 0.75, 0.5985, 0.75, 0.5985, 0.75, 0.625, 0.75, 0.5713, 0.5833, 0.5713, 0.5, 0.5713, 0.5, 0.5713, 0.5833, 0.5713, 0.625, 0.5713, 0.5833, 0.5713, 0.5833, 0.5713, 0.625, 0.5713, 0.75, 0.5713, 0.6667, 0.5713, 0.6667, 0.5713, 0.75, 0.625, 0.5, 0.625, 0.5833, 0.625, 0.5833, 0.625, 0.5, 0.625, 0.5833, 0.625, 0.625, 0.625, 0.625, 0.625, 0.5833, 0.5985, 0.5, 0.625, 0.5, 0.625, 0.5, 0.5985, 0.5, 0.5713, 0.625, 0.5713, 0.5833, 0.5713, 0.5833, 0.5713, 0.625, 0.5713, 0.5, 0.5985, 0.5, 0.5985, 0.5, 0.5713, 0.5, 0.625, 0.5833, 0.625, 0.625, 0.625, 0.625, 0.625, 0.5833, 0.5713, 0.5833, 0.5713, 0.5, 0.5713, 0.5, 0.5713, 0.5833, 0.5985, 0.75, 0.5713, 0.75, 0.5713, 0.75, 0.5985, 0.75, 0.625, 0.5833, 0.625, 0.625, 0.625, 0.625, 0.625, 0.5833, 0.625, 0.625, 0.625, 0.6667, 0.625, 0.6667, 0.625, 0.625, 0.5985, 0.5, 0.5713, 0.5, 0.5719, 0.5, 0.5993, 0.5, 0.5993, 0.5, 0.5719, 0.5, 0.5713, 0.5, 0.5985, 0.5, 0.5985, 0.75, 0.625, 0.75, 0.625, 0.7491, 0.5991, 0.75, 0.5991, 0.75, 0.625, 0.7491, 0.625, 0.75, 0.5985, 0.75, 0.625, 0.5833, 0.625, 0.5, 0.625, 0.5022, 0.625, 0.584, 0.625, 0.584, 0.625, 0.5022, 0.625, 0.5, 0.625, 0.5833, 0.625, 0.5, 0.5985, 0.5, 0.5993, 0.5, 0.625, 0.5022, 0.625, 0.5022, 0.5993, 0.5, 0.5985, 0.5, 0.625, 0.5, 0.5713, 0.625, 0.5713, 0.6667, 0.5713, 0.6689, 0.5713, 0.6257, 0.5713, 0.6257, 0.5713, 0.6689, 0.5713, 0.6667, 0.5713, 0.625, 0.5713, 0.5833, 0.5713, 0.625, 0.5713, 0.6257, 0.5713, 0.5826, 0.5713, 0.5826, 0.5713, 0.6257, 0.5713, 0.625, 0.5713, 0.5833, 0.5713, 0.6667, 0.5713, 0.75, 0.5719, 0.75, 0.5713, 0.6689, 0.5713, 0.6689, 0.5719, 0.75, 0.5713, 0.75, 0.5713, 0.6667, 0.625, 0.625, 0.625, 0.5833, 0.625, 0.584, 0.625, 0.6251, 0.625, 0.6251, 0.625, 0.584, 0.625, 0.5833, 0.625, 0.625, 0.5713, 0.5, 0.5713, 0.5833, 0.5713, 0.5826, 0.5719, 0.5, 0.5719, 0.5, 0.5713, 0.5826, 0.5713, 0.5833, 0.5713, 0.5, 0.5713, 0.75, 0.5985, 0.75, 0.5991, 0.75, 0.5719, 0.75, 0.5719, 0.75, 0.5991, 0.75, 0.5985, 0.75, 0.5713, 0.75, 0.625, 0.75, 0.625, 0.6667, 0.625, 0.6667, 0.625, 0.7491, 0.625, 0.7491, 0.625, 0.6667, 0.625, 0.6667, 0.625, 0.75, 0.625, 0.6667, 0.625, 0.625, 0.625, 0.6251, 0.625, 0.6667, 0.625, 0.6667, 0.625, 0.6251, 0.625, 0.625, 0.625, 0.6667, 0.625, 0.6667, 0.625, 0.75, 0.625, 0.75, 0.625, 0.6667, 0.625, 0.5833, 0.625, 0.625, 0.625, 0.625, 0.625, 0.5833, 0.625, 0.5833, 0.625, 0.625, 0.625, 0.625, 0.625, 0.5833, 0.625, 0.5833, 0.625, 0.625, 0.625, 0.625, 0.625, 0.5833, 0.5713, 0.625, 0.5713, 0.5833, 0.5713, 0.5833, 0.5713, 0.625, 0.5713, 0.625, 0.5713, 0.5833, 0.5713, 0.5833, 0.5713, 0.625, 0.5713, 0.625, 0.5713, 0.5833, 0.5713, 0.5833, 0.5713, 0.625, 0.5713, 0.625, 0.5713, 0.5833, 0.5713, 0.5833, 0.5713, 0.625, 0.5713, 0.5833, 0.5713, 0.5, 0.5713, 0.5, 0.5713, 0.5833, 0.5713, 0.5833, 0.5713, 0.5, 0.5713, 0.5, 0.5713, 0.5833, 0.5713, 0.5833, 0.5713, 0.5, 0.5713, 0.5, 0.5713, 0.5833, 0.5713, 0.5833, 0.5713, 0.5, 0.5713, 0.5, 0.5713, 0.5833, 0.625, 0.75, 0.5985, 0.75, 0.5985, 0.75, 0.625, 0.75, 0.625, 0.75, 0.5985, 0.75, 0.5985, 0.75, 0.625, 0.75, 0.625, 0.75, 0.5985, 0.75, 0.5985, 0.75, 0.625, 0.75, 0.625, 0.75, 0.5985, 0.75, 0.5985, 0.75, 0.625, 0.75, 0.5985, 0.5, 0.625, 0.5, 0.625, 0.5, 0.5985, 0.5, 0.5985, 0.5, 0.625, 0.5, 0.625, 0.5, 0.5985, 0.5, 0.5985, 0.5, 0.625, 0.5, 0.625, 0.5, 0.5985, 0.5, 0.5985, 0.5, 0.625, 0.5, 0.625, 0.5, 0.5985, 0.5, 0.5713, 0.6667, 0.5713, 0.625, 0.5713, 0.625, 0.5713, 0.6667, 0.5713, 0.6667, 0.5713, 0.625, 0.5713, 0.625, 0.5713, 0.6667, 0.5713, 0.6667, 0.5713, 0.625, 0.5713, 0.625, 0.5713, 0.6667, 0.5713, 0.6667, 0.5713, 0.625, 0.5713, 0.625, 0.5713, 0.6667, 0.625, 0.5, 0.625, 0.5833, 0.625, 0.5833, 0.625, 0.5, 0.625, 0.5, 0.625, 0.5833, 0.625, 0.5833, 0.625, 0.5, 0.625, 0.5, 0.625, 0.5833, 0.625, 0.5833, 0.625, 0.5, 0.625, 0.5, 0.625, 0.5833, 0.625, 0.5833, 0.625, 0.5, 0.5985, 0.75, 0.5713, 0.75, 0.5713, 0.75, 0.5985, 0.75, 0.5985, 0.75, 0.5713, 0.75, 0.5713, 0.75, 0.5985, 0.75, 0.5985, 0.75, 0.5713, 0.75, 0.5713, 0.75, 0.5985, 0.75, 0.5985, 0.75, 0.5713, 0.75, 0.5713, 0.75, 0.5985, 0.75, 0.5713, 0.5, 0.5985, 0.5, 0.5985, 0.5, 0.5713, 0.5, 0.5713, 0.5, 0.5985, 0.5, 0.5985, 0.5, 0.5713, 0.5, 0.5713, 0.5, 0.5985, 0.5, 0.5985, 0.5, 0.5713, 0.5, 0.5713, 0.5, 0.5985, 0.5, 0.5985, 0.5, 0.5713, 0.5, 0.5713, 0.75, 0.5713, 0.6667, 0.5713, 0.6667, 0.5713, 0.75, 0.5713, 0.75, 0.5713, 0.6667, 0.5713, 0.6667, 0.5713, 0.75, 0.5713, 0.75, 0.5713, 0.6667, 0.5713, 0.6667, 0.5713, 0.75, 0.5713, 0.75, 0.5713, 0.6667, 0.5713, 0.6667, 0.5713, 0.75, 0.625, 0.625, 0.625, 0.6667, 0.625, 0.6667, 0.625, 0.625, 0.625, 0.625, 0.625, 0.6667, 0.625, 0.6667, 0.625, 0.625, 0.625, 0.625, 0.625, 0.6667, 0.625, 0.6667, 0.625, 0.625, 0.625, 0.625, 0.625, 0.6667, 0.625, 0.6667, 0.625, 0.625, 0.625, 0.6667, 0.625, 0.75, 0.625, 0.75, 0.625, 0.6667, 0.625, 0.6667, 0.625, 0.75, 0.625, 0.75, 0.625, 0.6667, 0.625, 0.6667, 0.625, 0.75, 0.625, 0.75, 0.625, 0.6667, 0.625, 0.6667, 0.625, 0.75, 0.625, 0.75, 0.625, 0.6667, 0.625, 0.6667, 0.625, 0.75, 0.625, 0.75, 0.625, 0.6667, 0.625, 0.6667, 0.625, 0.75, 0.625, 0.75, 0.625, 0.6667, 0.625, 0.6667, 0.625, 0.75, 0.625, 0.75, 0.625, 0.6667, 0.625, 0.6667, 0.625, 0.75, 0.625, 0.75, 0.625, 0.6667, 0.625, 0.625, 0.625, 0.6667, 0.625, 0.6667, 0.625, 0.625, 0.625, 0.625, 0.625, 0.6667, 0.625, 0.6667, 0.625, 0.625, 0.625, 0.625, 0.625, 0.6667, 0.625, 0.6667, 0.625, 0.625, 0.625, 0.625, 0.625, 0.6667, 0.625, 0.6667, 0.625, 0.625, 0.5985, 0.75, 0.5713, 0.75, 0.5713, 0.75, 0.5985, 0.75, 0.5985, 0.75, 0.5713, 0.75, 0.5713, 0.75, 0.5985, 0.75, 0.5985, 0.75, 0.5713, 0.75, 0.5713, 0.75, 0.5985, 0.75, 0.5985, 0.75, 0.5713, 0.75, 0.5713, 0.75, 0.5985, 0.75, 0.5713, 0.5833, 0.5713, 0.5, 0.5713, 0.5, 0.5713, 0.5833, 0.5713, 0.5833, 0.5713, 0.5, 0.5713, 0.5, 0.5713, 0.5833, 0.5713, 0.5833, 0.5713, 0.5, 0.5713, 0.5, 0.5713, 0.5833, 0.5713, 0.5833, 0.5713, 0.5, 0.5713, 0.5, 0.5713, 0.5833, 0.625, 0.5833, 0.625, 0.625, 0.625, 0.625, 0.625, 0.5833, 0.625, 0.5833, 0.625, 0.625, 0.625, 0.625, 0.625, 0.5833, 0.625, 0.5833, 0.625, 0.625, 0.625, 0.625, 0.625, 0.5833, 0.625, 0.5833, 0.625, 0.625, 0.625, 0.625, 0.625, 0.5833, 0.5713, 0.5, 0.5985, 0.5, 0.5985, 0.5, 0.5713, 0.5, 0.5713, 0.5, 0.5985, 0.5, 0.5985, 0.5, 0.5713, 0.5, 0.5713, 0.5, 0.5985, 0.5, 0.5985, 0.5, 0.5713, 0.5, 0.5713, 0.5, 0.5985, 0.5, 0.5985, 0.5, 0.5713, 0.5, 0.5713, 0.625, 0.5713, 0.5833, 0.5713, 0.5833, 0.5713, 0.625, 0.5713, 0.625, 0.5713, 0.5833, 0.5713, 0.5833, 0.5713, 0.625, 0.5713, 0.625, 0.5713, 0.5833, 0.5713, 0.5833, 0.5713, 0.625, 0.5713, 0.625, 0.5713, 0.5833, 0.5713, 0.5833, 0.5713, 0.625, 0.5985, 0.5, 0.625, 0.5, 0.625, 0.5, 0.5985, 0.5, 0.5985, 0.5, 0.625, 0.5, 0.625, 0.5, 0.5985, 0.5, 0.5985, 0.5, 0.625, 0.5, 0.625, 0.5, 0.5985, 0.5, 0.5985, 0.5, 0.625, 0.5, 0.625, 0.5, 0.5985, 0.5, 0.625, 0.5, 0.625, 0.5833, 0.625, 0.5833, 0.625, 0.5, 0.625, 0.5, 0.625, 0.5833, 0.625, 0.5833, 0.625, 0.5, 0.625, 0.5, 0.625, 0.5833, 0.625, 0.5833, 0.625, 0.5, 0.625, 0.5, 0.625, 0.5833, 0.625, 0.5833, 0.625, 0.5, 0.5713, 0.75, 0.5713, 0.6667, 0.5713, 0.6667, 0.5713, 0.75, 0.5713, 0.75, 0.5713, 0.6667, 0.5713, 0.6667, 0.5713, 0.75, 0.5713, 0.75, 0.5713, 0.6667, 0.5713, 0.6667, 0.5713, 0.75, 0.5713, 0.75, 0.5713, 0.6667, 0.5713, 0.6667, 0.5713, 0.75, 0.5713, 0.6667, 0.5713, 0.625, 0.5713, 0.625, 0.5713, 0.6667, 0.5713, 0.6667, 0.5713, 0.625, 0.5713, 0.625, 0.5713, 0.6667, 0.5713, 0.6667, 0.5713, 0.625, 0.5713, 0.625, 0.5713, 0.6667, 0.5713, 0.6667, 0.5713, 0.625, 0.5713, 0.625, 0.5713, 0.6667, 0.625, 0.75, 0.5985, 0.75, 0.5985, 0.75, 0.625, 0.75, 0.625, 0.75, 0.5985, 0.75, 0.5985, 0.75, 0.625, 0.75, 0.625, 0.75, 0.5985, 0.75, 0.5985, 0.75, 0.625, 0.75, 0.625, 0.75, 0.5985, 0.75, 0.5985, 0.75, 0.625, 0.75, 0.2718, 0.75, 0.2718, 0.6667, 0.2718, 0.6665, 0.2718, 0.7498, 0.2718, 0.5833, 0.2718, 0.5, 0.2718, 0.4999, 0.2718, 0.5832, 0.375, 0.5833, 0.375, 0.625, 0.375, 0.6249, 0.375, 0.5832, 0.375, 0.3968, 0.375, 0.4378, 0.375, 0.4378, 0.375, 0.397, 0.375, 0.8122, 0.375, 0.8532, 0.375, 0.8532, 0.375, 0.8122, 0.375, 0.6667, 0.375, 0.75, 0.375, 0.75, 0.375, 0.6666, 0.2718, 0.625, 0.2718, 0.5833, 0.2718, 0.5832, 0.2718, 0.6249, 0.375, 0.625, 0.375, 0.6667, 0.375, 0.6666, 0.375, 0.6249, 0.375, 0.5, 0.375, 0.5833, 0.375, 0.5832, 0.375, 0.4998, 0.375, 0.4378, 0.375, 0.5, 0.375, 0.4998, 0.375, 0.4378, 0.2718, 0.6667, 0.2718, 0.625, 0.2718, 0.6249, 0.2718, 0.6665, 0.375, 0.75, 0.375, 0.8122, 0.375, 0.8122, 0.375, 0.75])
me_cube_001.update()

# ---- objects
ob_body = bpy.data.objects.new('Body', me_cube_001)
ob_m_body_front = bpy.data.objects.new('M_BODY_FRONT', None)
ob_m_body_side = bpy.data.objects.new('M_BODY_SIDE', None)
ob_m_body_back = bpy.data.objects.new('M_BODY_BACK', None)
ob_m_head_front = bpy.data.objects.new('M_HEAD_FRONT', None)
ob_m_head_side = bpy.data.objects.new('M_HEAD_SIDE', None)
ob_n_hand_top = bpy.data.objects.new('N_HAND_TOP', None)
ob_n_hand_bottom = bpy.data.objects.new('N_HAND_BOTTOM', None)
ob_n_feet_top = bpy.data.objects.new('N_FEET_TOP', None)
ob_n_feet_side = bpy.data.objects.new('N_FEET_SIDE', None)
ob_n_feet_bot = bpy.data.objects.new('N_FEET_BOT', None)
ob_f_body_front = bpy.data.objects.new('F_BODY_FRONT', None)
ob_f_body_side = bpy.data.objects.new('F_BODY_SIDE', None)
ob_f_body_back = bpy.data.objects.new('F_BODY_BACK', None)
ob_f_head_front = bpy.data.objects.new('F_HEAD_FRONT', None)
ob_f_head_side = bpy.data.objects.new('F_HEAD_SIDE', None)

# ---- transforms, parenting, visibility, modifiers, constraints
ob_body.location = (0.0, -6.415e-08, 2.017)
ob_body.scale = (0.3058, 0.3058, 0.3058)
_m = ob_body.modifiers.new('Mirror', 'MIRROR')
_m.use_clip = True
ob_m_body_front.location = (-0.9561, 5.062, 1.713)
ob_m_body_front.rotation_euler = (1.571, -0.0, 3.142)
ob_m_body_front.scale = (0.9911, 0.9911, 0.9911)
ob_m_body_front.empty_display_type = 'IMAGE'
ob_m_body_front.empty_display_size = 5.0
ob_m_body_front.use_empty_image_alpha = True
ob_m_body_front.color = (1.0, 1.0, 1.0, 0.5)
ob_m_body_side.location = (-5.097, 0.05738, 1.679)
ob_m_body_side.rotation_euler = (1.571, -0.0, 4.712)
ob_m_body_side.scale = (-1.012, 1.012, 1.012)
ob_m_body_side.empty_display_type = 'IMAGE'
ob_m_body_side.empty_display_size = 5.0
ob_m_body_side.use_empty_image_alpha = True
ob_m_body_side.color = (1.0, 1.0, 1.0, 0.5)
ob_m_body_back.location = (0.9294, 5.062, 1.713)
ob_m_body_back.rotation_euler = (1.571, -0.0, 3.142)
ob_m_body_back.scale = (0.9911, 0.9911, 0.9911)
ob_m_body_back.empty_display_type = 'IMAGE'
ob_m_body_back.empty_display_size = 5.0
ob_m_body_back.use_empty_image_alpha = True
ob_m_body_back.color = (1.0, 1.0, 1.0, 0.5)
ob_m_head_front.location = (0.2265, 4.887, 3.081)
ob_m_head_front.rotation_euler = (1.571, -0.0, -0.0)
ob_m_head_front.scale = (0.1853, 0.2002, 0.2002)
ob_m_head_front.empty_display_type = 'IMAGE'
ob_m_head_front.empty_display_size = 5.0
ob_m_head_front.use_empty_image_alpha = True
ob_m_head_front.color = (1.0, 1.0, 1.0, 0.5)
ob_m_head_side.location = (-4.871, -0.27, 3.081)
ob_m_head_side.rotation_euler = (1.571, -0.0, 1.571)
ob_m_head_side.scale = (0.2002, 0.2002, 0.2002)
ob_m_head_side.empty_display_type = 'IMAGE'
ob_m_head_side.empty_display_size = 5.0
ob_m_head_side.use_empty_image_alpha = True
ob_m_head_side.color = (1.0, 1.0, 1.0, 0.5)
ob_n_hand_top.location = (0.2296, 0.0, -0.1086)
ob_n_hand_top.scale = (0.1852, 0.1852, 0.1852)
ob_n_hand_top.empty_display_type = 'IMAGE'
ob_n_hand_top.empty_display_size = 5.0
ob_n_hand_top.use_empty_image_alpha = True
ob_n_hand_top.color = (1.0, 1.0, 1.0, 0.5)
ob_n_hand_bottom.location = (0.2332, 0.0, -0.158)
ob_n_hand_bottom.scale = (-0.1852, 0.1852, 0.1852)
ob_n_hand_bottom.empty_display_type = 'IMAGE'
ob_n_hand_bottom.empty_display_size = 5.0
ob_n_hand_bottom.use_empty_image_alpha = True
ob_n_hand_bottom.color = (1.0, 1.0, 1.0, 0.5)
ob_n_feet_top.location = (0.0, 0.0, 0.0)
ob_n_feet_top.rotation_euler = (0.0, -0.0, -3.142)
ob_n_feet_top.scale = (-0.1336, 0.1336, 0.1336)
ob_n_feet_top.empty_display_type = 'IMAGE'
ob_n_feet_top.empty_display_size = 5.0
ob_n_feet_top.use_empty_image_alpha = True
ob_n_feet_top.color = (1.0, 1.0, 1.0, 0.5)
ob_n_feet_side.location = (-1.04, 0.0, 0.2219)
ob_n_feet_side.rotation_euler = (1.571, 0.06343, 1.571)
ob_n_feet_side.scale = (0.1361, 0.1361, 0.1361)
ob_n_feet_side.empty_display_type = 'IMAGE'
ob_n_feet_side.empty_display_size = 5.0
ob_n_feet_side.use_empty_image_alpha = True
ob_n_feet_side.color = (1.0, 1.0, 1.0, 0.5)
ob_n_feet_bot.location = (0.02504, 0.0, -0.05479)
ob_n_feet_bot.rotation_euler = (0.0, -0.0, -3.142)
ob_n_feet_bot.scale = (-0.127, 0.127, 0.127)
ob_n_feet_bot.empty_display_type = 'IMAGE'
ob_n_feet_bot.empty_display_size = 5.0
ob_n_feet_bot.use_empty_image_alpha = True
ob_n_feet_bot.color = (1.0, 1.0, 1.0, 0.5)
ob_f_body_front.location = (0.851, 5.254, 1.585)
ob_f_body_front.rotation_euler = (1.571, -0.0, -0.0)
ob_f_body_front.scale = (0.9596, 0.9596, 0.9596)
ob_f_body_front.empty_display_type = 'IMAGE'
ob_f_body_front.empty_display_size = 5.0
ob_f_body_front.use_empty_image_alpha = True
ob_f_body_front.color = (1.0, 1.0, 1.0, 0.5)
ob_f_body_side.location = (-5.362, 0.1247, 1.59)
ob_f_body_side.rotation_euler = (1.571, -0.0, 1.571)
ob_f_body_side.scale = (0.9596, 0.9596, 0.9596)
ob_f_body_side.empty_display_type = 'IMAGE'
ob_f_body_side.empty_display_size = 5.0
ob_f_body_side.use_empty_image_alpha = True
ob_f_body_side.color = (1.0, 1.0, 1.0, 0.5)
ob_f_body_back.location = (-0.8063, 5.254, 1.646)
ob_f_body_back.rotation_euler = (1.571, -0.0, -0.0)
ob_f_body_back.empty_display_type = 'IMAGE'
ob_f_body_back.empty_display_size = 5.0
ob_f_body_back.use_empty_image_alpha = True
ob_f_body_back.color = (1.0, 1.0, 1.0, 0.5)
ob_f_head_front.location = (-0.2581, 4.884, 3.088)
ob_f_head_front.rotation_euler = (1.571, -0.0, -0.0)
ob_f_head_front.scale = (0.2054, 0.2213, 0.2213)
ob_f_head_front.empty_display_type = 'IMAGE'
ob_f_head_front.empty_display_size = 5.0
ob_f_head_front.use_empty_image_alpha = True
ob_f_head_front.color = (1.0, 1.0, 1.0, 0.5)
ob_f_head_side.location = (-4.985, -0.2468, 3.088)
ob_f_head_side.rotation_euler = (1.571, -0.0, 1.571)
ob_f_head_side.scale = (-0.2066, 0.2215, 0.2215)
ob_f_head_side.empty_display_type = 'IMAGE'
ob_f_head_side.empty_display_size = 5.0
ob_f_head_side.use_empty_image_alpha = True
ob_f_head_side.color = (1.0, 1.0, 1.0, 0.5)

# ---- collection membership
col_body.objects.link(ob_body)
col_body_m.objects.link(ob_m_body_front)
col_body_m.objects.link(ob_m_body_side)
col_body_m.objects.link(ob_m_body_back)
col_head_m.objects.link(ob_m_head_front)
col_head_m.objects.link(ob_m_head_side)
col_hands_n.objects.link(ob_n_hand_top)
col_hands_n.objects.link(ob_n_hand_bottom)
col_feet_n.objects.link(ob_n_feet_top)
col_feet_n.objects.link(ob_n_feet_side)
col_feet_n.objects.link(ob_n_feet_bot)
col_body_f.objects.link(ob_f_body_front)
col_body_f.objects.link(ob_f_body_side)
col_body_f.objects.link(ob_f_body_back)
col_head_f.objects.link(ob_f_head_front)
col_head_f.objects.link(ob_f_head_side)

# ---- scene / render settings (as saved in the file)
scene.frame_start = 1; scene.frame_end = 250; scene.frame_set(0)
scene.render.engine = 'BLENDER_EEVEE_NEXT'
scene.cycles.sampling_pattern = 'TABULATED_SOBOL'
scene.eevee.ray_tracing_options.trace_max_roughness = 0.0
bpy.context.view_layer.update()

# ---- added for rendering (the .blend has no active camera and no usable light): camera, sun
cam_auto = bpy.data.cameras.new('AutoCamera')
cam_auto.lens = 50.0
cam_auto.sensor_width = 36.0
cam_auto.clip_end = 1000.0
ob_auto_camera = bpy.data.objects.new('AutoCamera', cam_auto)
scene.collection.objects.link(ob_auto_camera)
ob_auto_camera.location = (3.15277, -3.76105, 4.0458)
ob_auto_camera.rotation_euler = (1.09748, -7.21219e-08, 0.694738)
scene.camera = ob_auto_camera
light_auto_sun = bpy.data.lights.new('AutoSun', 'SUN')
light_auto_sun.energy = 3.0
light_auto_sun.angle = 0.0523599
ob_auto_sun = bpy.data.objects.new('AutoSun', light_auto_sun)
scene.collection.objects.link(ob_auto_sun)
ob_auto_sun.rotation_euler = (0.872665, 0.174533, 0.523599)
bpy.context.view_layer.update()
